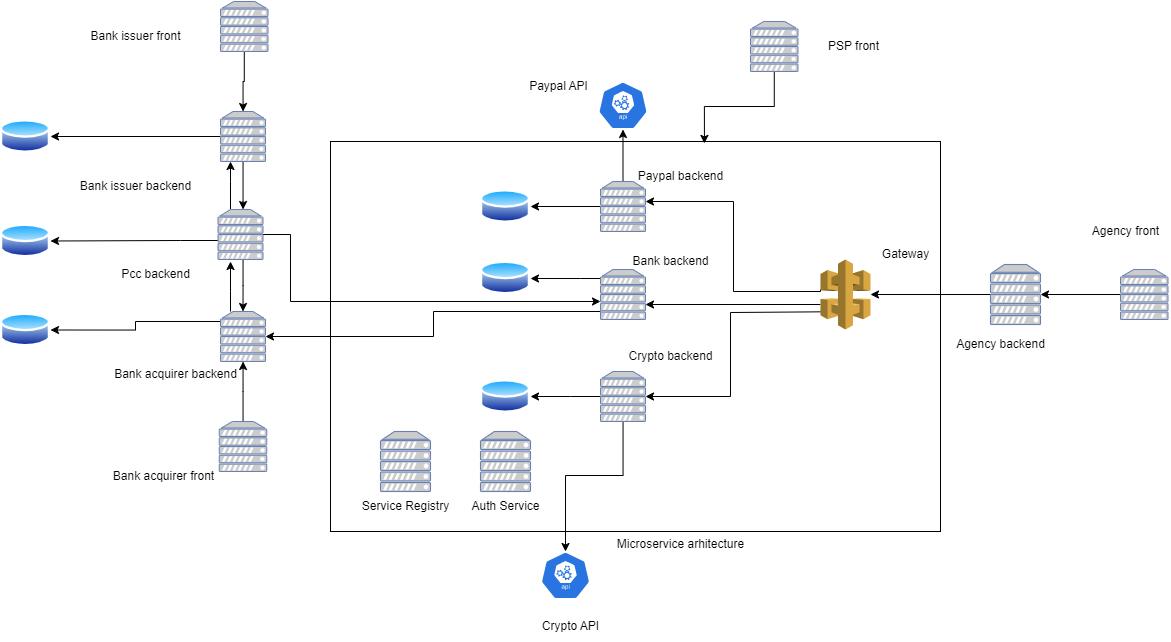

The diagram above was exported from draw.io. Its source (the exported page's mxGraphModel, read from the mxfile embedded in the PNG):
<mxGraphModel dx="2017" dy="1702" grid="1" gridSize="10" guides="1" tooltips="1" connect="1" arrows="1" fold="1" page="1" pageScale="1" pageWidth="850" pageHeight="1100" math="0" shadow="0">
  <root>
    <mxCell id="0" />
    <mxCell id="1" parent="0" />
    <mxCell id="WZDu8DxW6BWzuolf3gzp-5" value="" style="rounded=0;whiteSpace=wrap;html=1;" parent="1" vertex="1">
      <mxGeometry x="-60" y="50" width="610" height="390" as="geometry" />
    </mxCell>
    <mxCell id="WZDu8DxW6BWzuolf3gzp-13" value="" style="edgeStyle=orthogonalEdgeStyle;rounded=0;orthogonalLoop=1;jettySize=auto;html=1;entryX=1;entryY=0.5;entryDx=0;entryDy=0;entryPerimeter=0;" parent="1" target="WZDu8DxW6BWzuolf3gzp-10" edge="1">
      <mxGeometry relative="1" as="geometry">
        <mxPoint x="475" y="220" as="sourcePoint" />
        <mxPoint x="270" y="297" as="targetPoint" />
        <Array as="points">
          <mxPoint x="475" y="221" />
          <mxPoint x="340" y="221" />
          <mxPoint x="340" y="305" />
        </Array>
      </mxGeometry>
    </mxCell>
    <mxCell id="WZDu8DxW6BWzuolf3gzp-15" value="" style="edgeStyle=orthogonalEdgeStyle;rounded=0;orthogonalLoop=1;jettySize=auto;html=1;entryX=1;entryY=0.5;entryDx=0;entryDy=0;entryPerimeter=0;" parent="1" edge="1">
      <mxGeometry relative="1" as="geometry">
        <mxPoint x="430" y="198" as="sourcePoint" />
        <mxPoint x="255" y="110" as="targetPoint" />
        <Array as="points">
          <mxPoint x="430" y="200" />
          <mxPoint x="343" y="200" />
          <mxPoint x="343" y="110" />
        </Array>
      </mxGeometry>
    </mxCell>
    <mxCell id="WZDu8DxW6BWzuolf3gzp-22" value="" style="edgeStyle=orthogonalEdgeStyle;rounded=0;orthogonalLoop=1;jettySize=auto;html=1;entryX=1;entryY=0.5;entryDx=0;entryDy=0;entryPerimeter=0;" parent="1" edge="1">
      <mxGeometry relative="1" as="geometry">
        <mxPoint x="430" y="213" as="sourcePoint" />
        <mxPoint x="255" y="213" as="targetPoint" />
      </mxGeometry>
    </mxCell>
    <mxCell id="WZDu8DxW6BWzuolf3gzp-1" value="" style="outlineConnect=0;dashed=0;verticalLabelPosition=bottom;verticalAlign=top;align=center;html=1;shape=mxgraph.aws3.api_gateway;fillColor=#D9A741;gradientColor=none;" parent="1" vertex="1">
      <mxGeometry x="430" y="168" width="50" height="70" as="geometry" />
    </mxCell>
    <mxCell id="WZDu8DxW6BWzuolf3gzp-3" value="" style="fontColor=#0066CC;verticalAlign=top;verticalLabelPosition=bottom;labelPosition=center;align=center;html=1;outlineConnect=0;fillColor=#CCCCCC;strokeColor=#6881B3;gradientColor=none;gradientDirection=north;strokeWidth=2;shape=mxgraph.networks.server;" parent="1" vertex="1">
      <mxGeometry x="-10" y="340" width="50" height="60" as="geometry" />
    </mxCell>
    <mxCell id="WZDu8DxW6BWzuolf3gzp-4" value="Gateway" style="text;html=1;align=center;verticalAlign=middle;resizable=0;points=[];autosize=1;strokeColor=none;fillColor=none;" parent="1" vertex="1">
      <mxGeometry x="480" y="148" width="70" height="30" as="geometry" />
    </mxCell>
    <mxCell id="WZDu8DxW6BWzuolf3gzp-6" value="Service Registry" style="text;html=1;align=center;verticalAlign=middle;resizable=0;points=[];autosize=1;strokeColor=none;fillColor=none;" parent="1" vertex="1">
      <mxGeometry x="-40" y="400" width="110" height="30" as="geometry" />
    </mxCell>
    <mxCell id="WZDu8DxW6BWzuolf3gzp-17" value="" style="edgeStyle=orthogonalEdgeStyle;rounded=0;orthogonalLoop=1;jettySize=auto;html=1;" parent="1" source="WZDu8DxW6BWzuolf3gzp-7" target="WZDu8DxW6BWzuolf3gzp-16" edge="1">
      <mxGeometry relative="1" as="geometry" />
    </mxCell>
    <mxCell id="WZDu8DxW6BWzuolf3gzp-25" value="" style="edgeStyle=orthogonalEdgeStyle;rounded=0;orthogonalLoop=1;jettySize=auto;html=1;" parent="1" source="WZDu8DxW6BWzuolf3gzp-7" target="WZDu8DxW6BWzuolf3gzp-24" edge="1">
      <mxGeometry relative="1" as="geometry" />
    </mxCell>
    <mxCell id="WZDu8DxW6BWzuolf3gzp-7" value="" style="fontColor=#0066CC;verticalAlign=top;verticalLabelPosition=bottom;labelPosition=center;align=center;html=1;outlineConnect=0;fillColor=#CCCCCC;strokeColor=#6881B3;gradientColor=none;gradientDirection=north;strokeWidth=2;shape=mxgraph.networks.server;" parent="1" vertex="1">
      <mxGeometry x="210" y="90" width="45" height="50" as="geometry" />
    </mxCell>
    <mxCell id="WZDu8DxW6BWzuolf3gzp-8" value="Paypal backend" style="text;html=1;align=center;verticalAlign=middle;resizable=0;points=[];autosize=1;strokeColor=none;fillColor=none;" parent="1" vertex="1">
      <mxGeometry x="235" y="70" width="110" height="30" as="geometry" />
    </mxCell>
    <mxCell id="WZDu8DxW6BWzuolf3gzp-21" value="" style="edgeStyle=orthogonalEdgeStyle;rounded=0;orthogonalLoop=1;jettySize=auto;html=1;" parent="1" source="WZDu8DxW6BWzuolf3gzp-9" target="WZDu8DxW6BWzuolf3gzp-18" edge="1">
      <mxGeometry relative="1" as="geometry">
        <Array as="points">
          <mxPoint x="190" y="187" />
          <mxPoint x="190" y="187" />
        </Array>
      </mxGeometry>
    </mxCell>
    <mxCell id="WZDu8DxW6BWzuolf3gzp-32" value="" style="edgeStyle=orthogonalEdgeStyle;rounded=0;orthogonalLoop=1;jettySize=auto;html=1;" parent="1" source="WZDu8DxW6BWzuolf3gzp-9" target="WZDu8DxW6BWzuolf3gzp-31" edge="1">
      <mxGeometry relative="1" as="geometry">
        <Array as="points">
          <mxPoint x="43" y="220" />
          <mxPoint x="43" y="245" />
        </Array>
      </mxGeometry>
    </mxCell>
    <mxCell id="WZDu8DxW6BWzuolf3gzp-9" value="" style="fontColor=#0066CC;verticalAlign=top;verticalLabelPosition=bottom;labelPosition=center;align=center;html=1;outlineConnect=0;fillColor=#CCCCCC;strokeColor=#6881B3;gradientColor=none;gradientDirection=north;strokeWidth=2;shape=mxgraph.networks.server;" parent="1" vertex="1">
      <mxGeometry x="210" y="178" width="45" height="50" as="geometry" />
    </mxCell>
    <mxCell id="WZDu8DxW6BWzuolf3gzp-20" value="" style="edgeStyle=orthogonalEdgeStyle;rounded=0;orthogonalLoop=1;jettySize=auto;html=1;" parent="1" source="WZDu8DxW6BWzuolf3gzp-10" target="WZDu8DxW6BWzuolf3gzp-19" edge="1">
      <mxGeometry relative="1" as="geometry">
        <Array as="points">
          <mxPoint x="180" y="305" />
          <mxPoint x="180" y="305" />
        </Array>
      </mxGeometry>
    </mxCell>
    <mxCell id="WZDu8DxW6BWzuolf3gzp-46" value="" style="edgeStyle=orthogonalEdgeStyle;rounded=0;orthogonalLoop=1;jettySize=auto;html=1;entryX=0.5;entryY=0;entryDx=0;entryDy=0;entryPerimeter=0;" parent="1" source="WZDu8DxW6BWzuolf3gzp-10" target="WZDu8DxW6BWzuolf3gzp-45" edge="1">
      <mxGeometry relative="1" as="geometry">
        <Array as="points">
          <mxPoint x="233" y="384" />
          <mxPoint x="175" y="384" />
        </Array>
      </mxGeometry>
    </mxCell>
    <mxCell id="WZDu8DxW6BWzuolf3gzp-10" value="" style="fontColor=#0066CC;verticalAlign=top;verticalLabelPosition=bottom;labelPosition=center;align=center;html=1;outlineConnect=0;fillColor=#CCCCCC;strokeColor=#6881B3;gradientColor=none;gradientDirection=north;strokeWidth=2;shape=mxgraph.networks.server;" parent="1" vertex="1">
      <mxGeometry x="210" y="280" width="45" height="50" as="geometry" />
    </mxCell>
    <mxCell id="WZDu8DxW6BWzuolf3gzp-11" value="Bank backend" style="text;html=1;align=center;verticalAlign=middle;resizable=0;points=[];autosize=1;strokeColor=none;fillColor=none;" parent="1" vertex="1">
      <mxGeometry x="230" y="154.5" width="100" height="30" as="geometry" />
    </mxCell>
    <mxCell id="WZDu8DxW6BWzuolf3gzp-12" value="Crypto backend" style="text;html=1;align=center;verticalAlign=middle;resizable=0;points=[];autosize=1;strokeColor=none;fillColor=none;" parent="1" vertex="1">
      <mxGeometry x="225" y="250" width="110" height="30" as="geometry" />
    </mxCell>
    <mxCell id="WZDu8DxW6BWzuolf3gzp-16" value="" style="image;aspect=fixed;perimeter=ellipsePerimeter;html=1;align=center;shadow=0;dashed=0;spacingTop=3;image=img/lib/active_directory/database.svg;" parent="1" vertex="1">
      <mxGeometry x="90" y="96.5" width="50" height="37" as="geometry" />
    </mxCell>
    <mxCell id="WZDu8DxW6BWzuolf3gzp-18" value="" style="image;aspect=fixed;perimeter=ellipsePerimeter;html=1;align=center;shadow=0;dashed=0;spacingTop=3;image=img/lib/active_directory/database.svg;" parent="1" vertex="1">
      <mxGeometry x="90" y="168" width="50" height="37" as="geometry" />
    </mxCell>
    <mxCell id="WZDu8DxW6BWzuolf3gzp-19" value="" style="image;aspect=fixed;perimeter=ellipsePerimeter;html=1;align=center;shadow=0;dashed=0;spacingTop=3;image=img/lib/active_directory/database.svg;" parent="1" vertex="1">
      <mxGeometry x="90" y="286.5" width="50" height="37" as="geometry" />
    </mxCell>
    <mxCell id="WZDu8DxW6BWzuolf3gzp-23" value="Microservice arhitecture" style="text;html=1;align=center;verticalAlign=middle;resizable=0;points=[];autosize=1;strokeColor=none;fillColor=none;" parent="1" vertex="1">
      <mxGeometry x="215" y="438" width="150" height="30" as="geometry" />
    </mxCell>
    <mxCell id="WZDu8DxW6BWzuolf3gzp-24" value="" style="sketch=0;html=1;dashed=0;whitespace=wrap;fillColor=#2875E2;strokeColor=#ffffff;points=[[0.005,0.63,0],[0.1,0.2,0],[0.9,0.2,0],[0.5,0,0],[0.995,0.63,0],[0.72,0.99,0],[0.5,1,0],[0.28,0.99,0]];verticalLabelPosition=bottom;align=center;verticalAlign=top;shape=mxgraph.kubernetes.icon;prIcon=api" parent="1" vertex="1">
      <mxGeometry x="207.5" y="-10" width="50" height="48" as="geometry" />
    </mxCell>
    <mxCell id="WZDu8DxW6BWzuolf3gzp-26" value="Paypal API" style="text;html=1;align=center;verticalAlign=middle;resizable=0;points=[];autosize=1;strokeColor=none;fillColor=none;" parent="1" vertex="1">
      <mxGeometry x="127.5" y="-20" width="80" height="30" as="geometry" />
    </mxCell>
    <mxCell id="WZDu8DxW6BWzuolf3gzp-29" value="" style="edgeStyle=orthogonalEdgeStyle;rounded=0;orthogonalLoop=1;jettySize=auto;html=1;" parent="1" source="WZDu8DxW6BWzuolf3gzp-28" target="WZDu8DxW6BWzuolf3gzp-1" edge="1">
      <mxGeometry relative="1" as="geometry">
        <Array as="points">
          <mxPoint x="550" y="203" />
          <mxPoint x="550" y="203" />
        </Array>
      </mxGeometry>
    </mxCell>
    <mxCell id="WZDu8DxW6BWzuolf3gzp-28" value="" style="fontColor=#0066CC;verticalAlign=top;verticalLabelPosition=bottom;labelPosition=center;align=center;html=1;outlineConnect=0;fillColor=#CCCCCC;strokeColor=#6881B3;gradientColor=none;gradientDirection=north;strokeWidth=2;shape=mxgraph.networks.server;" parent="1" vertex="1">
      <mxGeometry x="600" y="173" width="50" height="60" as="geometry" />
    </mxCell>
    <mxCell id="WZDu8DxW6BWzuolf3gzp-30" value="Agency backend" style="text;html=1;align=center;verticalAlign=middle;resizable=0;points=[];autosize=1;strokeColor=none;fillColor=none;" parent="1" vertex="1">
      <mxGeometry x="555" y="238" width="110" height="30" as="geometry" />
    </mxCell>
    <mxCell id="WZDu8DxW6BWzuolf3gzp-38" value="" style="edgeStyle=orthogonalEdgeStyle;rounded=0;orthogonalLoop=1;jettySize=auto;html=1;" parent="1" source="WZDu8DxW6BWzuolf3gzp-31" edge="1">
      <mxGeometry relative="1" as="geometry">
        <mxPoint x="-160" y="170" as="targetPoint" />
        <Array as="points">
          <mxPoint x="-160" y="200" />
          <mxPoint x="-160" y="200" />
        </Array>
      </mxGeometry>
    </mxCell>
    <mxCell id="WZDu8DxW6BWzuolf3gzp-54" value="" style="edgeStyle=orthogonalEdgeStyle;rounded=0;orthogonalLoop=1;jettySize=auto;html=1;entryX=1;entryY=0.5;entryDx=0;entryDy=0;" parent="1" source="WZDu8DxW6BWzuolf3gzp-31" target="WZDu8DxW6BWzuolf3gzp-53" edge="1">
      <mxGeometry relative="1" as="geometry">
        <Array as="points">
          <mxPoint x="-255" y="230" />
          <mxPoint x="-255" y="238" />
        </Array>
      </mxGeometry>
    </mxCell>
    <mxCell id="8BA__GSMiHrJ9Js902bo-4" value="" style="edgeStyle=orthogonalEdgeStyle;rounded=0;orthogonalLoop=1;jettySize=auto;html=1;endArrow=none;endFill=0;startArrow=classic;startFill=1;" edge="1" parent="1" source="WZDu8DxW6BWzuolf3gzp-31" target="8BA__GSMiHrJ9Js902bo-1">
      <mxGeometry relative="1" as="geometry" />
    </mxCell>
    <mxCell id="WZDu8DxW6BWzuolf3gzp-31" value="" style="fontColor=#0066CC;verticalAlign=top;verticalLabelPosition=bottom;labelPosition=center;align=center;html=1;outlineConnect=0;fillColor=#CCCCCC;strokeColor=#6881B3;gradientColor=none;gradientDirection=north;strokeWidth=2;shape=mxgraph.networks.server;" parent="1" vertex="1">
      <mxGeometry x="-170" y="220" width="45" height="50" as="geometry" />
    </mxCell>
    <mxCell id="WZDu8DxW6BWzuolf3gzp-33" value="Bank acquirer backend" style="text;html=1;align=center;verticalAlign=middle;resizable=0;points=[];autosize=1;strokeColor=none;fillColor=none;" parent="1" vertex="1">
      <mxGeometry x="-290" y="268" width="150" height="30" as="geometry" />
    </mxCell>
    <mxCell id="WZDu8DxW6BWzuolf3gzp-39" value="" style="edgeStyle=orthogonalEdgeStyle;rounded=0;orthogonalLoop=1;jettySize=auto;html=1;" parent="1" source="WZDu8DxW6BWzuolf3gzp-34" target="WZDu8DxW6BWzuolf3gzp-35" edge="1">
      <mxGeometry relative="1" as="geometry">
        <Array as="points">
          <mxPoint x="-160" y="90" />
          <mxPoint x="-160" y="90" />
        </Array>
      </mxGeometry>
    </mxCell>
    <mxCell id="WZDu8DxW6BWzuolf3gzp-42" value="" style="edgeStyle=orthogonalEdgeStyle;rounded=0;orthogonalLoop=1;jettySize=auto;html=1;entryX=0.5;entryY=0;entryDx=0;entryDy=0;entryPerimeter=0;" parent="1" source="WZDu8DxW6BWzuolf3gzp-34" target="WZDu8DxW6BWzuolf3gzp-31" edge="1">
      <mxGeometry relative="1" as="geometry">
        <Array as="points">
          <mxPoint x="-147" y="194" />
        </Array>
      </mxGeometry>
    </mxCell>
    <mxCell id="WZDu8DxW6BWzuolf3gzp-43" value="" style="edgeStyle=orthogonalEdgeStyle;rounded=0;orthogonalLoop=1;jettySize=auto;html=1;" parent="1" source="WZDu8DxW6BWzuolf3gzp-34" target="WZDu8DxW6BWzuolf3gzp-9" edge="1">
      <mxGeometry relative="1" as="geometry">
        <Array as="points">
          <mxPoint x="-100" y="143" />
          <mxPoint x="-100" y="210" />
        </Array>
      </mxGeometry>
    </mxCell>
    <mxCell id="WZDu8DxW6BWzuolf3gzp-51" value="" style="edgeStyle=orthogonalEdgeStyle;rounded=0;orthogonalLoop=1;jettySize=auto;html=1;entryX=1;entryY=0.5;entryDx=0;entryDy=0;" parent="1" source="WZDu8DxW6BWzuolf3gzp-34" target="WZDu8DxW6BWzuolf3gzp-50" edge="1">
      <mxGeometry relative="1" as="geometry">
        <Array as="points">
          <mxPoint x="-210" y="149" />
          <mxPoint x="-210" y="149" />
        </Array>
      </mxGeometry>
    </mxCell>
    <mxCell id="WZDu8DxW6BWzuolf3gzp-34" value="" style="fontColor=#0066CC;verticalAlign=top;verticalLabelPosition=bottom;labelPosition=center;align=center;html=1;outlineConnect=0;fillColor=#CCCCCC;strokeColor=#6881B3;gradientColor=none;gradientDirection=north;strokeWidth=2;shape=mxgraph.networks.server;" parent="1" vertex="1">
      <mxGeometry x="-172.5" y="118" width="45" height="50" as="geometry" />
    </mxCell>
    <mxCell id="WZDu8DxW6BWzuolf3gzp-41" value="" style="edgeStyle=orthogonalEdgeStyle;rounded=0;orthogonalLoop=1;jettySize=auto;html=1;" parent="1" source="WZDu8DxW6BWzuolf3gzp-35" target="WZDu8DxW6BWzuolf3gzp-34" edge="1">
      <mxGeometry relative="1" as="geometry">
        <Array as="points">
          <mxPoint x="-147" y="110" />
          <mxPoint x="-147" y="110" />
        </Array>
      </mxGeometry>
    </mxCell>
    <mxCell id="WZDu8DxW6BWzuolf3gzp-49" value="" style="edgeStyle=orthogonalEdgeStyle;rounded=0;orthogonalLoop=1;jettySize=auto;html=1;entryX=1;entryY=0.5;entryDx=0;entryDy=0;" parent="1" source="WZDu8DxW6BWzuolf3gzp-35" target="WZDu8DxW6BWzuolf3gzp-48" edge="1">
      <mxGeometry relative="1" as="geometry" />
    </mxCell>
    <mxCell id="8BA__GSMiHrJ9Js902bo-8" value="" style="edgeStyle=orthogonalEdgeStyle;rounded=0;orthogonalLoop=1;jettySize=auto;html=1;startArrow=classic;startFill=1;endArrow=none;endFill=0;" edge="1" parent="1" source="WZDu8DxW6BWzuolf3gzp-35" target="8BA__GSMiHrJ9Js902bo-5">
      <mxGeometry relative="1" as="geometry" />
    </mxCell>
    <mxCell id="WZDu8DxW6BWzuolf3gzp-35" value="" style="fontColor=#0066CC;verticalAlign=top;verticalLabelPosition=bottom;labelPosition=center;align=center;html=1;outlineConnect=0;fillColor=#CCCCCC;strokeColor=#6881B3;gradientColor=none;gradientDirection=north;strokeWidth=2;shape=mxgraph.networks.server;" parent="1" vertex="1">
      <mxGeometry x="-170" y="20" width="45" height="50" as="geometry" />
    </mxCell>
    <mxCell id="WZDu8DxW6BWzuolf3gzp-36" value="Pcc backend" style="text;html=1;align=center;verticalAlign=middle;resizable=0;points=[];autosize=1;strokeColor=none;fillColor=none;" parent="1" vertex="1">
      <mxGeometry x="-280" y="168" width="90" height="30" as="geometry" />
    </mxCell>
    <mxCell id="WZDu8DxW6BWzuolf3gzp-37" value="Bank issuer backend" style="text;html=1;align=center;verticalAlign=middle;resizable=0;points=[];autosize=1;strokeColor=none;fillColor=none;" parent="1" vertex="1">
      <mxGeometry x="-320" y="80" width="130" height="30" as="geometry" />
    </mxCell>
    <mxCell id="WZDu8DxW6BWzuolf3gzp-45" value="" style="sketch=0;html=1;dashed=0;whitespace=wrap;fillColor=#2875E2;strokeColor=#ffffff;points=[[0.005,0.63,0],[0.1,0.2,0],[0.9,0.2,0],[0.5,0,0],[0.995,0.63,0],[0.72,0.99,0],[0.5,1,0],[0.28,0.99,0]];verticalLabelPosition=bottom;align=center;verticalAlign=top;shape=mxgraph.kubernetes.icon;prIcon=api" parent="1" vertex="1">
      <mxGeometry x="150" y="460" width="50" height="48" as="geometry" />
    </mxCell>
    <mxCell id="WZDu8DxW6BWzuolf3gzp-47" value="Crypto API" style="text;html=1;align=center;verticalAlign=middle;resizable=0;points=[];autosize=1;strokeColor=none;fillColor=none;" parent="1" vertex="1">
      <mxGeometry x="140" y="520" width="80" height="30" as="geometry" />
    </mxCell>
    <mxCell id="WZDu8DxW6BWzuolf3gzp-48" value="" style="image;aspect=fixed;perimeter=ellipsePerimeter;html=1;align=center;shadow=0;dashed=0;spacingTop=3;image=img/lib/active_directory/database.svg;" parent="1" vertex="1">
      <mxGeometry x="-390" y="26.5" width="50" height="37" as="geometry" />
    </mxCell>
    <mxCell id="WZDu8DxW6BWzuolf3gzp-50" value="" style="image;aspect=fixed;perimeter=ellipsePerimeter;html=1;align=center;shadow=0;dashed=0;spacingTop=3;image=img/lib/active_directory/database.svg;" parent="1" vertex="1">
      <mxGeometry x="-390" y="131" width="50" height="37" as="geometry" />
    </mxCell>
    <mxCell id="WZDu8DxW6BWzuolf3gzp-53" value="" style="image;aspect=fixed;perimeter=ellipsePerimeter;html=1;align=center;shadow=0;dashed=0;spacingTop=3;image=img/lib/active_directory/database.svg;" parent="1" vertex="1">
      <mxGeometry x="-390" y="220" width="50" height="37" as="geometry" />
    </mxCell>
    <mxCell id="WZDu8DxW6BWzuolf3gzp-55" value="" style="fontColor=#0066CC;verticalAlign=top;verticalLabelPosition=bottom;labelPosition=center;align=center;html=1;outlineConnect=0;fillColor=#CCCCCC;strokeColor=#6881B3;gradientColor=none;gradientDirection=north;strokeWidth=2;shape=mxgraph.networks.server;" parent="1" vertex="1">
      <mxGeometry x="90" y="340" width="50" height="60" as="geometry" />
    </mxCell>
    <mxCell id="WZDu8DxW6BWzuolf3gzp-56" value="Auth Service" style="text;html=1;align=center;verticalAlign=middle;resizable=0;points=[];autosize=1;strokeColor=none;fillColor=none;" parent="1" vertex="1">
      <mxGeometry x="70" y="400" width="90" height="30" as="geometry" />
    </mxCell>
    <mxCell id="8BA__GSMiHrJ9Js902bo-1" value="" style="fontColor=#0066CC;verticalAlign=top;verticalLabelPosition=bottom;labelPosition=center;align=center;html=1;outlineConnect=0;fillColor=#CCCCCC;strokeColor=#6881B3;gradientColor=none;gradientDirection=north;strokeWidth=2;shape=mxgraph.networks.server;" vertex="1" parent="1">
      <mxGeometry x="-171.25" y="330" width="47.5" height="50" as="geometry" />
    </mxCell>
    <mxCell id="8BA__GSMiHrJ9Js902bo-5" value="" style="fontColor=#0066CC;verticalAlign=top;verticalLabelPosition=bottom;labelPosition=center;align=center;html=1;outlineConnect=0;fillColor=#CCCCCC;strokeColor=#6881B3;gradientColor=none;gradientDirection=north;strokeWidth=2;shape=mxgraph.networks.server;" vertex="1" parent="1">
      <mxGeometry x="-170" y="-90" width="47.5" height="50" as="geometry" />
    </mxCell>
    <mxCell id="8BA__GSMiHrJ9Js902bo-14" value="" style="edgeStyle=orthogonalEdgeStyle;rounded=0;orthogonalLoop=1;jettySize=auto;html=1;entryX=1;entryY=0.5;entryDx=0;entryDy=0;entryPerimeter=0;" edge="1" parent="1" source="8BA__GSMiHrJ9Js902bo-6" target="WZDu8DxW6BWzuolf3gzp-28">
      <mxGeometry relative="1" as="geometry" />
    </mxCell>
    <mxCell id="8BA__GSMiHrJ9Js902bo-6" value="" style="fontColor=#0066CC;verticalAlign=top;verticalLabelPosition=bottom;labelPosition=center;align=center;html=1;outlineConnect=0;fillColor=#CCCCCC;strokeColor=#6881B3;gradientColor=none;gradientDirection=north;strokeWidth=2;shape=mxgraph.networks.server;" vertex="1" parent="1">
      <mxGeometry x="730" y="178" width="47.5" height="50" as="geometry" />
    </mxCell>
    <mxCell id="8BA__GSMiHrJ9Js902bo-11" value="" style="edgeStyle=orthogonalEdgeStyle;rounded=0;orthogonalLoop=1;jettySize=auto;html=1;entryX=0.613;entryY=0.005;entryDx=0;entryDy=0;entryPerimeter=0;" edge="1" parent="1" source="8BA__GSMiHrJ9Js902bo-7" target="WZDu8DxW6BWzuolf3gzp-5">
      <mxGeometry relative="1" as="geometry" />
    </mxCell>
    <mxCell id="8BA__GSMiHrJ9Js902bo-7" value="" style="fontColor=#0066CC;verticalAlign=top;verticalLabelPosition=bottom;labelPosition=center;align=center;html=1;outlineConnect=0;fillColor=#CCCCCC;strokeColor=#6881B3;gradientColor=none;gradientDirection=north;strokeWidth=2;shape=mxgraph.networks.server;" vertex="1" parent="1">
      <mxGeometry x="360" y="-70" width="47.5" height="50" as="geometry" />
    </mxCell>
    <mxCell id="8BA__GSMiHrJ9Js902bo-9" value="Bank issuer front" style="text;html=1;align=center;verticalAlign=middle;resizable=0;points=[];autosize=1;strokeColor=none;fillColor=none;" vertex="1" parent="1">
      <mxGeometry x="-310" y="-70" width="110" height="30" as="geometry" />
    </mxCell>
    <mxCell id="8BA__GSMiHrJ9Js902bo-10" value="Bank acquirer front" style="text;html=1;align=center;verticalAlign=middle;resizable=0;points=[];autosize=1;strokeColor=none;fillColor=none;" vertex="1" parent="1">
      <mxGeometry x="-287.5" y="370" width="120" height="30" as="geometry" />
    </mxCell>
    <mxCell id="8BA__GSMiHrJ9Js902bo-12" value="PSP front" style="text;html=1;align=center;verticalAlign=middle;resizable=0;points=[];autosize=1;strokeColor=none;fillColor=none;" vertex="1" parent="1">
      <mxGeometry x="427.5" y="-60" width="70" height="30" as="geometry" />
    </mxCell>
    <mxCell id="8BA__GSMiHrJ9Js902bo-13" value="Agency front" style="text;html=1;align=center;verticalAlign=middle;resizable=0;points=[];autosize=1;strokeColor=none;fillColor=none;" vertex="1" parent="1">
      <mxGeometry x="690" y="124.5" width="90" height="30" as="geometry" />
    </mxCell>
  </root>
</mxGraphModel>